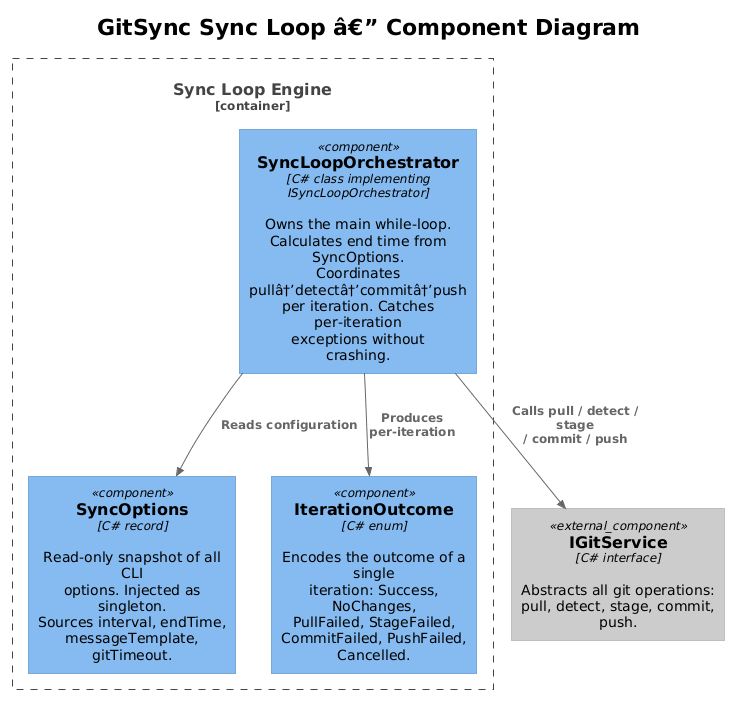

The diagram above was rendered by PlantUML. Its source (embedded in the PNG):
@startuml
!theme plain
!include <C4/C4_Component>

title GitSync Sync Loop â€” Component Diagram

Container_Boundary(loop, "Sync Loop Engine") {
    Component(orch, "SyncLoopOrchestrator", "C# class implementing\nISyncLoopOrchestrator", "Owns the main while-loop.\nCalculates end time from SyncOptions.\nCoordinates pullâ†’detectâ†’commitâ†’push\nper iteration. Catches per-iteration\nexceptions without crashing.")

    Component(opts, "SyncOptions", "C# record", "Read-only snapshot of all CLI\noptions. Injected as singleton.\nSources interval, endTime,\nmessageTemplate, gitTimeout.")

    Component(result, "IterationOutcome", "C# enum", "Encodes the outcome of a single\niteration: Success, NoChanges,\nPullFailed, StageFailed,\nCommitFailed, PushFailed, Cancelled.")
}

Component_Ext(gitsvc, "IGitService", "C# interface", "Abstracts all git operations:\npull, detect, stage, commit, push.")

Rel(orch, opts, "Reads configuration")
Rel(orch, result, "Produces per-iteration")
Rel(orch, gitsvc, "Calls pull / detect / stage\n/ commit / push")
@enduml